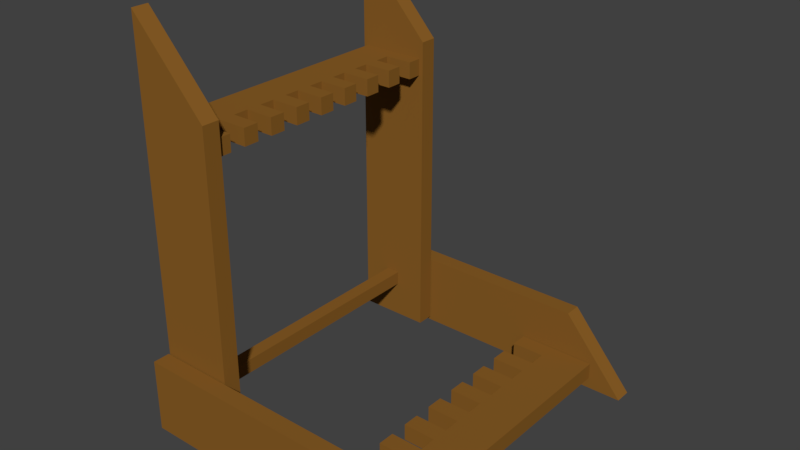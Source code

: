 # Source: weapon_rack.blend  (saved by Blender 2.79.0; exported with 4.5.12 LTS)
import bpy
from mathutils import Matrix  # noqa: F401  (used for matrix-valued properties, if any)

bpy.ops.wm.read_factory_settings(use_empty=True)
scene = bpy.context.scene
scene.name = 'Scene'

# ---- collections
col_collection_1 = bpy.data.collections.new('Collection 1'); scene.collection.children.link(col_collection_1)

# ---- materials (node trees are filled in below, after node groups)
mat_material_001 = bpy.data.materials.new('Material.001')
mat_material_001.alpha_threshold = 0.0
mat_material_001.use_transparent_shadow = False
mat_material_001.diffuse_color = (0.2529, 0.1123, 0.01973, 1.0)
mat_material_001.roughness = 0.5

# ---- material node trees

# ---- world
world_world = bpy.data.worlds.new('World'); scene.world = world_world
world_world.color = (0.05088, 0.05088, 0.05088)
world_world.use_sun_shadow = False
world_world.sun_shadow_jitter_overblur = 0.0
world_world.cycles.sampling_method = 'MANUAL'

# ---- meshes
me_cube_007 = bpy.data.meshes.new('Cube.007')
me_cube_007.from_pydata([(-1.0, -1.0, -1.0), (-1.0, -1.0, 1.0), (-1.0, 1.0, -1.0), (-1.0, 1.0, 1.0), (1.0, -1.0, -1.0), (1.0, -1.0, 1.0), (1.0, 1.0, -1.0), (1.0, 1.0, 1.0), (-1.0, 0.8824, -1.0), (-1.0, 0.7647, -1.0), (-1.0, 0.6471, -1.0), (-1.0, 0.5294, -1.0), (-1.0, 0.4118, -1.0), (-1.0, 0.2941, -1.0), (-1.0, 0.1765, -1.0), (-1.0, 0.05882, -1.0), (-1.0, -0.05882, -1.0), (-1.0, -0.1765, -1.0), (-1.0, -0.2941, -1.0), (-1.0, -0.4118, -1.0), (-1.0, -0.5294, -1.0), (-1.0, -0.6471, -1.0), (-1.0, -0.7647, -1.0), (-1.0, -0.8824, -1.0), (-1.0, -0.8824, 1.0), (-1.0, -0.7647, 1.0), (-1.0, -0.6471, 1.0), (-1.0, -0.5294, 1.0), (-1.0, -0.4118, 1.0), (-1.0, -0.2941, 1.0), (-1.0, -0.1765, 1.0), (-1.0, -0.05882, 1.0), (-1.0, 0.05882, 1.0), (-1.0, 0.1765, 1.0), (-1.0, 0.2941, 1.0), (-1.0, 0.4118, 1.0), (-1.0, 0.5294, 1.0), (-1.0, 0.6471, 1.0), (-1.0, 0.7647, 1.0), (-1.0, 0.8824, 1.0), (1.0, -0.8824, -1.0), (1.0, -0.7647, -1.0), (1.0, -0.6471, -1.0), (1.0, -0.5294, -1.0), (1.0, -0.4118, -1.0), (1.0, -0.2941, -1.0), (1.0, -0.1765, -1.0), (1.0, -0.05882, -1.0), (1.0, 0.05882, -1.0), (1.0, 0.1765, -1.0), (1.0, 0.2941, -1.0), (1.0, 0.4118, -1.0), (1.0, 0.5294, -1.0), (1.0, 0.6471, -1.0), (1.0, 0.7647, -1.0), (1.0, 0.8824, -1.0), (1.0, 0.8824, 1.0), (1.0, 0.7647, 1.0), (1.0, 0.6471, 1.0), (1.0, 0.5294, 1.0), (1.0, 0.4118, 1.0), (1.0, 0.2941, 1.0), (1.0, 0.1765, 1.0), (1.0, 0.05882, 1.0), (1.0, -0.05882, 1.0), (1.0, -0.1765, 1.0), (1.0, -0.2941, 1.0), (1.0, -0.4118, 1.0), (1.0, -0.5294, 1.0), (1.0, -0.6471, 1.0), (1.0, -0.7647, 1.0), (1.0, -0.8824, 1.0), (0.7143, 1.0, -1.0), (0.4286, 1.0, -1.0), (0.1429, 1.0, -1.0), (-0.1429, 1.0, -1.0), (-0.4286, 1.0, -1.0), (-0.7143, 1.0, -1.0), (-0.7143, 1.0, 1.0), (-0.4286, 1.0, 1.0), (-0.1429, 1.0, 1.0), (0.1429, 1.0, 1.0), (0.4286, 1.0, 1.0), (0.7143, 1.0, 1.0), (-0.7143, -1.0, -1.0), (-0.4286, -1.0, -1.0), (-0.1429, -1.0, -1.0), (0.1429, -1.0, -1.0), (0.4286, -1.0, -1.0), (0.7143, -1.0, -1.0), (0.7143, -1.0, 1.0), (0.4286, -1.0, 1.0), (0.1429, -1.0, 1.0), (-0.1429, -1.0, 1.0), (-0.4286, -1.0, 1.0), (-0.7143, -1.0, 1.0), (-0.7143, 0.8824, 1.0), (-0.4286, 0.8824, 1.0), (-0.1429, 0.8824, 1.0), (-0.7143, 0.7647, 1.0), (-0.4286, 0.7647, 1.0), (-0.1429, 0.7647, 1.0), (-0.7143, 0.6471, 1.0), (-0.4286, 0.6471, 1.0), (-0.1429, 0.6471, 1.0), (-0.7143, 0.5294, 1.0), (-0.4286, 0.5294, 1.0), (-0.1429, 0.5294, 1.0), (-0.7143, 0.4118, 1.0), (-0.4286, 0.4118, 1.0), (-0.1429, 0.4118, 1.0), (-0.7143, 0.2941, 1.0), (-0.4286, 0.2941, 1.0), (-0.1429, 0.2941, 1.0), (-0.7143, 0.1765, 1.0), (-0.4286, 0.1765, 1.0), (-0.1429, 0.1765, 1.0), (-0.7143, 0.05882, 1.0), (-0.4286, 0.05882, 1.0), (-0.1429, 0.05882, 1.0), (-0.7143, -0.05882, 1.0), (-0.4286, -0.05882, 1.0), (-0.1429, -0.05882, 1.0), (-0.7143, -0.1765, 1.0), (-0.4286, -0.1765, 1.0), (-0.1429, -0.1765, 1.0), (-0.7143, -0.2941, 1.0), (-0.4286, -0.2941, 1.0), (-0.1429, -0.2941, 1.0), (-0.7143, -0.4118, 1.0), (-0.4286, -0.4118, 1.0), (-0.1429, -0.4118, 1.0), (-0.7143, -0.5294, 1.0), (-0.4286, -0.5294, 1.0), (-0.1429, -0.5294, 1.0), (-0.7143, -0.6471, 1.0), (-0.4286, -0.6471, 1.0), (-0.1429, -0.6471, 1.0), (-0.7143, -0.7647, 1.0), (-0.4286, -0.7647, 1.0), (-0.1429, -0.7647, 1.0), (-0.7143, -0.8824, 1.0), (-0.4286, -0.8824, 1.0), (-0.1429, -0.8824, 1.0), (-0.1429, 0.8824, -1.0), (-0.4286, 0.8824, -1.0), (-0.7143, 0.8824, -1.0), (-0.1429, 0.7647, -1.0), (-0.4286, 0.7647, -1.0), (-0.7143, 0.7647, -1.0), (-0.1429, 0.6471, -1.0), (-0.4286, 0.6471, -1.0), (-0.7143, 0.6471, -1.0), (-0.1429, 0.5294, -1.0), (-0.4286, 0.5294, -1.0), (-0.7143, 0.5294, -1.0), (-0.1429, 0.4118, -1.0), (-0.4286, 0.4118, -1.0), (-0.7143, 0.4118, -1.0), (-0.1429, 0.2941, -1.0), (-0.4286, 0.2941, -1.0), (-0.7143, 0.2941, -1.0), (-0.1429, 0.1765, -1.0), (-0.4286, 0.1765, -1.0), (-0.7143, 0.1765, -1.0), (-0.1429, 0.05882, -1.0), (-0.4286, 0.05882, -1.0), (-0.7143, 0.05882, -1.0), (-0.1429, -0.05882, -1.0), (-0.4286, -0.05882, -1.0), (-0.7143, -0.05882, -1.0), (-0.1429, -0.1765, -1.0), (-0.4286, -0.1765, -1.0), (-0.7143, -0.1765, -1.0), (-0.1429, -0.2941, -1.0), (-0.4286, -0.2941, -1.0), (-0.7143, -0.2941, -1.0), (-0.1429, -0.4118, -1.0), (-0.4286, -0.4118, -1.0), (-0.7143, -0.4118, -1.0), (-0.1429, -0.5294, -1.0), (-0.4286, -0.5294, -1.0), (-0.7143, -0.5294, -1.0), (-0.1429, -0.6471, -1.0), (-0.4286, -0.6471, -1.0), (-0.7143, -0.6471, -1.0), (-0.1429, -0.7647, -1.0), (-0.4286, -0.7647, -1.0), (-0.7143, -0.7647, -1.0), (-0.1429, -0.8824, -1.0), (-0.4286, -0.8824, -1.0), (-0.7143, -0.8824, -1.0)], [], [(8, 39, 3, 2), (72, 83, 7, 6), (84, 95, 1, 0), (141, 24, 1, 95), (78, 3, 39, 96), (99, 38, 37, 102), (105, 36, 35, 108), (111, 34, 33, 114), (117, 32, 31, 120), (123, 30, 29, 126), (129, 28, 27, 132), (135, 26, 25, 138), (0, 1, 24, 23), (22, 25, 26, 21), (20, 27, 28, 19), (18, 29, 30, 17), (16, 31, 32, 15), (14, 33, 34, 13), (12, 35, 36, 11), (10, 37, 38, 9), (21, 185, 188, 22), (185, 184, 187, 188), (184, 183, 186, 187), (19, 179, 182, 20), (179, 178, 181, 182), (178, 177, 180, 181), (17, 173, 176, 18), (173, 172, 175, 176), (172, 171, 174, 175), (15, 167, 170, 16), (167, 166, 169, 170), (166, 165, 168, 169), (13, 161, 164, 14), (161, 160, 163, 164), (160, 159, 162, 163), (11, 155, 158, 12), (155, 154, 157, 158), (154, 153, 156, 157), (9, 149, 152, 10), (149, 148, 151, 152), (148, 147, 150, 151), (2, 77, 146, 8), (77, 76, 145, 146), (76, 75, 144, 145), (137, 136, 139, 140), (136, 135, 138, 139), (131, 130, 133, 134), (130, 129, 132, 133), (125, 124, 127, 128), (124, 123, 126, 127), (119, 118, 121, 122), (118, 117, 120, 121), (113, 112, 115, 116), (112, 111, 114, 115), (107, 106, 109, 110), (106, 105, 108, 109), (101, 100, 103, 104), (100, 99, 102, 103), (80, 79, 97, 98), (79, 78, 96, 97), (7, 83, 82, 81, 80, 98, 101, 104, 107, 110, 113, 116, 119, 122, 125, 128, 131, 134, 137, 140, 143, 93, 92, 91, 90, 5, 71, 70, 69, 68, 67, 66, 65, 64, 63, 62, 61, 60, 59, 58, 57, 56), (143, 142, 94, 93), (142, 141, 95, 94), (23, 191, 84, 0), (191, 190, 85, 84), (190, 189, 86, 85), (75, 74, 73, 72, 6, 55, 54, 53, 52, 51, 50, 49, 48, 47, 46, 45, 44, 43, 42, 41, 40, 4, 89, 88, 87, 86, 189, 186, 183, 180, 177, 174, 171, 168, 165, 162, 159, 156, 153, 150, 147, 144), (4, 5, 90, 89), (89, 90, 91, 88), (88, 91, 92, 87), (87, 92, 93, 86), (86, 93, 94, 85), (85, 94, 95, 84), (2, 3, 78, 77), (77, 78, 79, 76), (76, 79, 80, 75), (75, 80, 81, 74), (74, 81, 82, 73), (73, 82, 83, 72), (149, 99, 100, 148), (147, 101, 98, 144), (146, 145, 97, 96), (152, 151, 103, 102), (153, 107, 104, 150), (155, 105, 106, 154), (158, 157, 156, 110, 109, 108, 35, 12), (159, 113, 110, 156), (161, 111, 112, 160), (165, 119, 116, 162), (164, 163, 162, 116, 115, 114), (167, 117, 118, 166), (173, 123, 124, 172), (170, 169, 121, 120), (177, 131, 128, 174), (176, 175, 127, 126), (179, 129, 130, 178), (183, 137, 134, 180), (182, 181, 133, 132), (185, 135, 136, 184), (191, 141, 142, 190), (189, 143, 140, 186), (188, 187, 139, 138), (71, 5, 4, 40, 41, 42, 43, 44, 45, 46, 47, 48, 49, 50, 51, 52, 53, 54, 55, 6, 7, 56, 57, 58, 59, 60, 61, 62, 63, 64, 65, 66, 67, 68, 69, 70), (141, 191, 23, 24), (190, 142, 143, 189), (135, 185, 21, 26), (184, 136, 137, 183), (129, 179, 19, 28), (178, 130, 131, 177), (123, 173, 17, 30), (172, 124, 125, 171), (117, 167, 15, 32), (166, 118, 119, 165), (111, 161, 13, 34), (160, 112, 113, 159), (105, 155, 11, 36), (154, 106, 107, 153), (99, 149, 9, 38), (148, 100, 101, 147), (97, 145, 144, 98), (96, 39, 8, 146), (103, 151, 150, 104), (102, 37, 10, 152), (114, 33, 14, 164), (122, 168, 171, 125), (121, 169, 168, 122), (120, 31, 16, 170), (126, 29, 18, 176), (127, 175, 174, 128), (132, 27, 20, 182), (133, 181, 180, 134), (138, 25, 22, 188), (139, 187, 186, 140)])
me_cube_007.materials.append(mat_material_001)
me_cube_007.use_remesh_preserve_volume = False
me_cube_007.use_remesh_preserve_attributes = False
me_cube_007.use_mirror_vertex_groups = False
me_cube_007.update()
me_cube_006 = bpy.data.meshes.new('Cube.006')
me_cube_006.from_pydata([(-1.0, -1.0, -1.0), (-1.0, -1.0, 1.0), (-1.0, 1.0, -1.0), (-1.0, 1.0, 1.0), (1.0, -1.0, -1.0), (1.0, -1.0, 1.0), (1.0, 1.0, -1.0), (1.0, 1.0, 1.0), (-1.0, 0.8824, -1.0), (-1.0, 0.7647, -1.0), (-1.0, 0.6471, -1.0), (-1.0, 0.5294, -1.0), (-1.0, 0.4118, -1.0), (-1.0, 0.2941, -1.0), (-1.0, 0.1765, -1.0), (-1.0, 0.05882, -1.0), (-1.0, -0.05882, -1.0), (-1.0, -0.1765, -1.0), (-1.0, -0.2941, -1.0), (-1.0, -0.4118, -1.0), (-1.0, -0.5294, -1.0), (-1.0, -0.6471, -1.0), (-1.0, -0.7647, -1.0), (-1.0, -0.8824, -1.0), (-1.0, -0.8824, 1.0), (-1.0, -0.7647, 1.0), (-1.0, -0.6471, 1.0), (-1.0, -0.5294, 1.0), (-1.0, -0.4118, 1.0), (-1.0, -0.2941, 1.0), (-1.0, -0.1765, 1.0), (-1.0, -0.05882, 1.0), (-1.0, 0.05882, 1.0), (-1.0, 0.1765, 1.0), (-1.0, 0.2941, 1.0), (-1.0, 0.4118, 1.0), (-1.0, 0.5294, 1.0), (-1.0, 0.6471, 1.0), (-1.0, 0.7647, 1.0), (-1.0, 0.8824, 1.0), (1.0, -0.8824, -1.0), (1.0, -0.7647, -1.0), (1.0, -0.6471, -1.0), (1.0, -0.5294, -1.0), (1.0, -0.4118, -1.0), (1.0, -0.2941, -1.0), (1.0, -0.1765, -1.0), (1.0, -0.05882, -1.0), (1.0, 0.05882, -1.0), (1.0, 0.1765, -1.0), (1.0, 0.2941, -1.0), (1.0, 0.4118, -1.0), (1.0, 0.5294, -1.0), (1.0, 0.6471, -1.0), (1.0, 0.7647, -1.0), (1.0, 0.8824, -1.0), (1.0, 0.8824, 1.0), (1.0, 0.7647, 1.0), (1.0, 0.6471, 1.0), (1.0, 0.5294, 1.0), (1.0, 0.4118, 1.0), (1.0, 0.2941, 1.0), (1.0, 0.1765, 1.0), (1.0, 0.05882, 1.0), (1.0, -0.05882, 1.0), (1.0, -0.1765, 1.0), (1.0, -0.2941, 1.0), (1.0, -0.4118, 1.0), (1.0, -0.5294, 1.0), (1.0, -0.6471, 1.0), (1.0, -0.7647, 1.0), (1.0, -0.8824, 1.0), (0.7143, 1.0, -1.0), (0.4286, 1.0, -1.0), (0.1429, 1.0, -1.0), (-0.1429, 1.0, -1.0), (-0.4286, 1.0, -1.0), (-0.7143, 1.0, -1.0), (-0.7143, 1.0, 1.0), (-0.4286, 1.0, 1.0), (-0.1429, 1.0, 1.0), (0.1429, 1.0, 1.0), (0.4286, 1.0, 1.0), (0.7143, 1.0, 1.0), (-0.7143, -1.0, -1.0), (-0.4286, -1.0, -1.0), (-0.1429, -1.0, -1.0), (0.1429, -1.0, -1.0), (0.4286, -1.0, -1.0), (0.7143, -1.0, -1.0), (0.7143, -1.0, 1.0), (0.4286, -1.0, 1.0), (0.1429, -1.0, 1.0), (-0.1429, -1.0, 1.0), (-0.4286, -1.0, 1.0), (-0.7143, -1.0, 1.0), (-0.7143, 0.8824, 1.0), (-0.4286, 0.8824, 1.0), (-0.1429, 0.8824, 1.0), (-0.7143, 0.7647, 1.0), (-0.4286, 0.7647, 1.0), (-0.1429, 0.7647, 1.0), (-0.7143, 0.6471, 1.0), (-0.4286, 0.6471, 1.0), (-0.1429, 0.6471, 1.0), (-0.7143, 0.5294, 1.0), (-0.4286, 0.5294, 1.0), (-0.1429, 0.5294, 1.0), (-0.7143, 0.4118, 1.0), (-0.4286, 0.4118, 1.0), (-0.1429, 0.4118, 1.0), (-0.7143, 0.2941, 1.0), (-0.4286, 0.2941, 1.0), (-0.1429, 0.2941, 1.0), (-0.7143, 0.1765, 1.0), (-0.4286, 0.1765, 1.0), (-0.1429, 0.1765, 1.0), (-0.7143, 0.05882, 1.0), (-0.4286, 0.05882, 1.0), (-0.1429, 0.05882, 1.0), (-0.7143, -0.05882, 1.0), (-0.4286, -0.05882, 1.0), (-0.1429, -0.05882, 1.0), (-0.7143, -0.1765, 1.0), (-0.4286, -0.1765, 1.0), (-0.1429, -0.1765, 1.0), (-0.7143, -0.2941, 1.0), (-0.4286, -0.2941, 1.0), (-0.1429, -0.2941, 1.0), (-0.7143, -0.4118, 1.0), (-0.4286, -0.4118, 1.0), (-0.1429, -0.4118, 1.0), (-0.7143, -0.5294, 1.0), (-0.4286, -0.5294, 1.0), (-0.1429, -0.5294, 1.0), (-0.7143, -0.6471, 1.0), (-0.4286, -0.6471, 1.0), (-0.1429, -0.6471, 1.0), (-0.7143, -0.7647, 1.0), (-0.4286, -0.7647, 1.0), (-0.1429, -0.7647, 1.0), (-0.7143, -0.8824, 1.0), (-0.4286, -0.8824, 1.0), (-0.1429, -0.8824, 1.0), (-0.1429, 0.8824, -1.0), (-0.4286, 0.8824, -1.0), (-0.7143, 0.8824, -1.0), (-0.1429, 0.7647, -1.0), (-0.4286, 0.7647, -1.0), (-0.7143, 0.7647, -1.0), (-0.1429, 0.6471, -1.0), (-0.4286, 0.6471, -1.0), (-0.7143, 0.6471, -1.0), (-0.1429, 0.5294, -1.0), (-0.4286, 0.5294, -1.0), (-0.7143, 0.5294, -1.0), (-0.1429, 0.4118, -1.0), (-0.4286, 0.4118, -1.0), (-0.7143, 0.4118, -1.0), (-0.1429, 0.2941, -1.0), (-0.4286, 0.2941, -1.0), (-0.7143, 0.2941, -1.0), (-0.1429, 0.1765, -1.0), (-0.4286, 0.1765, -1.0), (-0.7143, 0.1765, -1.0), (-0.1429, 0.05882, -1.0), (-0.4286, 0.05882, -1.0), (-0.7143, 0.05882, -1.0), (-0.1429, -0.05882, -1.0), (-0.4286, -0.05882, -1.0), (-0.7143, -0.05882, -1.0), (-0.1429, -0.1765, -1.0), (-0.4286, -0.1765, -1.0), (-0.7143, -0.1765, -1.0), (-0.1429, -0.2941, -1.0), (-0.4286, -0.2941, -1.0), (-0.7143, -0.2941, -1.0), (-0.1429, -0.4118, -1.0), (-0.4286, -0.4118, -1.0), (-0.7143, -0.4118, -1.0), (-0.1429, -0.5294, -1.0), (-0.4286, -0.5294, -1.0), (-0.7143, -0.5294, -1.0), (-0.1429, -0.6471, -1.0), (-0.4286, -0.6471, -1.0), (-0.7143, -0.6471, -1.0), (-0.1429, -0.7647, -1.0), (-0.4286, -0.7647, -1.0), (-0.7143, -0.7647, -1.0), (-0.1429, -0.8824, -1.0), (-0.4286, -0.8824, -1.0), (-0.7143, -0.8824, -1.0)], [], [(8, 39, 3, 2), (72, 83, 7, 6), (84, 95, 1, 0), (141, 24, 1, 95), (78, 3, 39, 96), (99, 38, 37, 102), (105, 36, 35, 108), (111, 34, 33, 114), (117, 32, 31, 120), (123, 30, 29, 126), (129, 28, 27, 132), (135, 26, 25, 138), (0, 1, 24, 23), (22, 25, 26, 21), (20, 27, 28, 19), (18, 29, 30, 17), (16, 31, 32, 15), (14, 33, 34, 13), (12, 35, 36, 11), (10, 37, 38, 9), (21, 185, 188, 22), (185, 184, 187, 188), (184, 183, 186, 187), (19, 179, 182, 20), (179, 178, 181, 182), (178, 177, 180, 181), (17, 173, 176, 18), (173, 172, 175, 176), (172, 171, 174, 175), (15, 167, 170, 16), (167, 166, 169, 170), (166, 165, 168, 169), (13, 161, 164, 14), (161, 160, 163, 164), (160, 159, 162, 163), (11, 155, 158, 12), (155, 154, 157, 158), (154, 153, 156, 157), (9, 149, 152, 10), (149, 148, 151, 152), (148, 147, 150, 151), (2, 77, 146, 8), (77, 76, 145, 146), (76, 75, 144, 145), (137, 136, 139, 140), (136, 135, 138, 139), (131, 130, 133, 134), (130, 129, 132, 133), (125, 124, 127, 128), (124, 123, 126, 127), (119, 118, 121, 122), (118, 117, 120, 121), (113, 112, 115, 116), (112, 111, 114, 115), (107, 106, 109, 110), (106, 105, 108, 109), (101, 100, 103, 104), (100, 99, 102, 103), (80, 79, 97, 98), (79, 78, 96, 97), (7, 83, 82, 81, 80, 98, 101, 104, 107, 110, 113, 116, 119, 122, 125, 128, 131, 134, 137, 140, 143, 93, 92, 91, 90, 5, 71, 70, 69, 68, 67, 66, 65, 64, 63, 62, 61, 60, 59, 58, 57, 56), (143, 142, 94, 93), (142, 141, 95, 94), (23, 191, 84, 0), (191, 190, 85, 84), (190, 189, 86, 85), (75, 74, 73, 72, 6, 55, 54, 53, 52, 51, 50, 49, 48, 47, 46, 45, 44, 43, 42, 41, 40, 4, 89, 88, 87, 86, 189, 186, 183, 180, 177, 174, 171, 168, 165, 162, 159, 156, 153, 150, 147, 144), (4, 5, 90, 89), (89, 90, 91, 88), (88, 91, 92, 87), (87, 92, 93, 86), (86, 93, 94, 85), (85, 94, 95, 84), (2, 3, 78, 77), (77, 78, 79, 76), (76, 79, 80, 75), (75, 80, 81, 74), (74, 81, 82, 73), (73, 82, 83, 72), (149, 99, 100, 148), (147, 101, 98, 144), (146, 145, 97, 96), (152, 151, 103, 102), (153, 107, 104, 150), (155, 105, 106, 154), (158, 157, 109, 108), (159, 113, 110, 156), (161, 111, 112, 160), (165, 119, 116, 162), (164, 163, 115, 114), (167, 117, 118, 166), (173, 123, 124, 172), (170, 169, 121, 120), (177, 131, 128, 174), (176, 175, 127, 126), (179, 129, 130, 178), (183, 137, 134, 180), (182, 181, 133, 132), (185, 135, 136, 184), (191, 141, 142, 190), (189, 143, 140, 186), (188, 187, 139, 138), (96, 39, 8, 146), (97, 145, 144, 98), (102, 37, 10, 152), (103, 151, 150, 104), (108, 35, 12, 158), (109, 157, 156, 110), (114, 33, 14, 164), (115, 163, 162, 116), (120, 31, 16, 170), (121, 169, 168, 171, 125, 122), (126, 29, 18, 176), (127, 175, 174, 128), (132, 27, 20, 182), (133, 181, 180, 134), (138, 25, 22, 188), (139, 187, 186, 140), (190, 142, 143, 189), (141, 191, 23, 24), (184, 136, 137, 183), (135, 185, 21, 26), (178, 130, 131, 177), (129, 179, 19, 28), (172, 124, 125, 171), (123, 173, 17, 30), (166, 118, 119, 165), (117, 167, 15, 32), (160, 112, 113, 159), (111, 161, 13, 34), (154, 106, 107, 153), (105, 155, 11, 36), (148, 100, 101, 147), (99, 149, 9, 38), (71, 5, 4, 40, 41, 42, 43, 44, 45, 46, 47, 48, 49, 50, 51, 52, 53, 54, 55, 6, 7, 56, 57, 58, 59, 60, 61, 62, 63, 64, 65, 66, 67, 68, 69, 70)])
me_cube_006.materials.append(mat_material_001)
me_cube_006.use_remesh_preserve_volume = False
me_cube_006.use_remesh_preserve_attributes = False
me_cube_006.use_mirror_vertex_groups = False
me_cube_006.update()
me_cube_005 = bpy.data.meshes.new('Cube.005')
me_cube_005.from_pydata([(-1.0, -1.0, -1.0), (-1.0, -1.0, 1.0), (-1.0, 1.0, -1.0), (-1.0, 1.0, 1.0), (1.0, -1.0, -1.0), (1.0, -1.0, 1.0), (1.0, 1.0, -1.0), (1.0, 1.0, 1.0)], [], [(0, 1, 3, 2), (2, 3, 7, 6), (6, 7, 5, 4), (4, 5, 1, 0), (2, 6, 4, 0), (7, 3, 1, 5)])
me_cube_005.materials.append(mat_material_001)
me_cube_005.use_remesh_preserve_volume = False
me_cube_005.use_remesh_preserve_attributes = False
me_cube_005.use_mirror_vertex_groups = False
me_cube_005.update()
me_cube_004 = bpy.data.meshes.new('Cube.004')
me_cube_004.from_pydata([(-1.0, -1.0, -1.0), (-1.0, -1.0, 1.0), (-1.0, 1.0, -1.0), (-1.0, 1.0, 1.0), (1.0, -1.0, -1.0), (1.0, 1.0, -1.0), (0.5885, 1.0, 1.0), (0.5885, -1.0, 1.0)], [], [(0, 1, 3, 2), (4, 7, 1, 0), (6, 3, 1, 7), (2, 5, 4, 0), (4, 5, 6, 7), (2, 3, 6, 5)])
me_cube_004.materials.append(mat_material_001)
me_cube_004.use_remesh_preserve_volume = False
me_cube_004.use_remesh_preserve_attributes = False
me_cube_004.use_mirror_vertex_groups = False
me_cube_004.update()
me_cube_003 = bpy.data.meshes.new('Cube.003')
me_cube_003.from_pydata([(-1.0, -1.0, -1.0), (-1.0, -1.0, 1.0), (-1.0, 1.0, -1.0), (-1.0, 1.0, 1.0), (1.0, -1.0, -1.0), (1.0, 1.0, -1.0), (0.5885, 1.0, 1.0), (0.5885, -1.0, 1.0)], [], [(0, 1, 3, 2), (4, 7, 1, 0), (6, 3, 1, 7), (2, 5, 4, 0), (4, 5, 6, 7), (2, 3, 6, 5)])
me_cube_003.materials.append(mat_material_001)
me_cube_003.use_remesh_preserve_volume = False
me_cube_003.use_remesh_preserve_attributes = False
me_cube_003.use_mirror_vertex_groups = False
me_cube_003.update()
me_cube_002 = bpy.data.meshes.new('Cube.002')
me_cube_002.from_pydata([(-1.0, -1.0, -1.0), (-1.0, -1.0, 1.0), (-1.0, 1.0, -1.0), (-1.0, 1.0, 1.0), (1.0, -1.0, -1.0), (1.0, 1.0, -1.0), (0.5885, 1.0, 1.0), (0.5885, -1.0, 1.0)], [], [(0, 1, 3, 2), (4, 7, 1, 0), (6, 3, 1, 7), (2, 5, 4, 0), (4, 5, 6, 7), (2, 3, 6, 5)])
me_cube_002.materials.append(mat_material_001)
me_cube_002.use_remesh_preserve_volume = False
me_cube_002.use_remesh_preserve_attributes = False
me_cube_002.use_mirror_vertex_groups = False
me_cube_002.update()
me_cube_001 = bpy.data.meshes.new('Cube.001')
me_cube_001.from_pydata([(-1.0, -1.0, -1.0), (-1.0, -1.0, 1.0), (-1.0, 1.0, -1.0), (-1.0, 1.0, 1.0), (1.0, -1.0, -1.0), (1.0, 1.0, -1.0), (0.5885, 1.0, 1.0), (0.5885, -1.0, 1.0)], [], [(0, 1, 3, 2), (4, 7, 1, 0), (6, 3, 1, 7), (2, 5, 4, 0), (4, 5, 6, 7), (2, 3, 6, 5)])
me_cube_001.materials.append(mat_material_001)
me_cube_001.use_remesh_preserve_volume = False
me_cube_001.use_remesh_preserve_attributes = False
me_cube_001.use_mirror_vertex_groups = False
me_cube_001.update()

# ---- objects
ob_cube_006 = bpy.data.objects.new('Cube.006', me_cube_007)
ob_cube_005 = bpy.data.objects.new('Cube.005', me_cube_006)
ob_cube_004 = bpy.data.objects.new('Cube.004', me_cube_005)
ob_cube_003 = bpy.data.objects.new('Cube.003', me_cube_004)
ob_cube_002 = bpy.data.objects.new('Cube.002', me_cube_003)
ob_cube_001 = bpy.data.objects.new('Cube.001', me_cube_002)
ob_cube = bpy.data.objects.new('Cube', me_cube_001)

# ---- transforms, parenting, visibility, modifiers, constraints
ob_cube_006.location = (-1.311, -1.273, 2.354)
ob_cube_006.rotation_euler = (-0.0, 3.142, -0.0)
ob_cube_006.scale = (0.2695, 1.062, 0.06839)
ob_cube_006.lineart.crease_threshold = 0.0
ob_cube_005.location = (0.2976, -1.273, 0.1295)
ob_cube_005.scale = (0.3177, 1.199, 0.06839)
ob_cube_005.lineart.crease_threshold = 0.0
ob_cube_004.location = (-1.319, -1.216, 0.3649)
ob_cube_004.rotation_euler = (1.571, -0.0, 0.0)
ob_cube_004.scale = (0.05803, 0.05803, 1.268)
ob_cube_004.lineart.crease_threshold = 0.0
ob_cube_003.location = (-0.3598, -2.545, 0.2718)
ob_cube_003.scale = (1.255, 0.06959, 0.3024)
ob_cube_003.lineart.crease_threshold = 0.0
ob_cube_002.location = (-1.309, -2.396, 1.614)
ob_cube_002.rotation_euler = (3.142, 4.712, 0.0)
ob_cube_002.scale = (1.611, 0.06959, 0.3024)
ob_cube_002.lineart.crease_threshold = 0.0
ob_cube_001.location = (-1.309, -0.1491, 1.614)
ob_cube_001.rotation_euler = (3.142, 4.712, 0.0)
ob_cube_001.scale = (1.611, 0.06959, 0.3024)
ob_cube_001.lineart.crease_threshold = 0.0
ob_cube.location = (-0.3598, 0.0, 0.2718)
ob_cube.scale = (1.255, 0.06959, 0.3024)
ob_cube.lineart.crease_threshold = 0.0

# ---- collection membership
col_collection_1.objects.link(ob_cube_006)
col_collection_1.objects.link(ob_cube_005)
col_collection_1.objects.link(ob_cube_004)
col_collection_1.objects.link(ob_cube_003)
col_collection_1.objects.link(ob_cube_002)
col_collection_1.objects.link(ob_cube_001)
col_collection_1.objects.link(ob_cube)

# ---- scene / render settings (as saved in the file)
scene.frame_start = 1; scene.frame_end = 250; scene.frame_set(1)
scene.render.engine = 'BLENDER_EEVEE_NEXT'
scene.render.resolution_percentage = 50
scene.render.dither_intensity = 0.0
scene.cycles.use_denoising = False
scene.cycles.samples = 128
scene.cycles.sampling_pattern = 'TABULATED_SOBOL'
scene.cycles.use_adaptive_sampling = False
scene.cycles.use_light_tree = False
scene.cycles.blur_glossy = 0.0
scene.cycles.sample_clamp_indirect = 0.0
scene.view_settings.view_transform = 'Standard'
bpy.context.view_layer.update()

# ---- added for rendering (the .blend has no active camera and no usable light): camera, sun
cam_auto = bpy.data.cameras.new('AutoCamera')
cam_auto.lens = 50.0
cam_auto.sensor_width = 36.0
cam_auto.clip_end = 1000.0
ob_auto_camera = bpy.data.objects.new('AutoCamera', cam_auto)
scene.collection.objects.link(ob_auto_camera)
ob_auto_camera.location = (4.1829, -6.72347, 5.23143)
ob_auto_camera.rotation_euler = (1.09748, -7.21219e-08, 0.694738)
scene.camera = ob_auto_camera
light_auto_sun = bpy.data.lights.new('AutoSun', 'SUN')
light_auto_sun.energy = 3.0
light_auto_sun.angle = 0.0523599
ob_auto_sun = bpy.data.objects.new('AutoSun', light_auto_sun)
scene.collection.objects.link(ob_auto_sun)
ob_auto_sun.rotation_euler = (0.872665, 0.174533, 0.523599)
bpy.context.view_layer.update()
